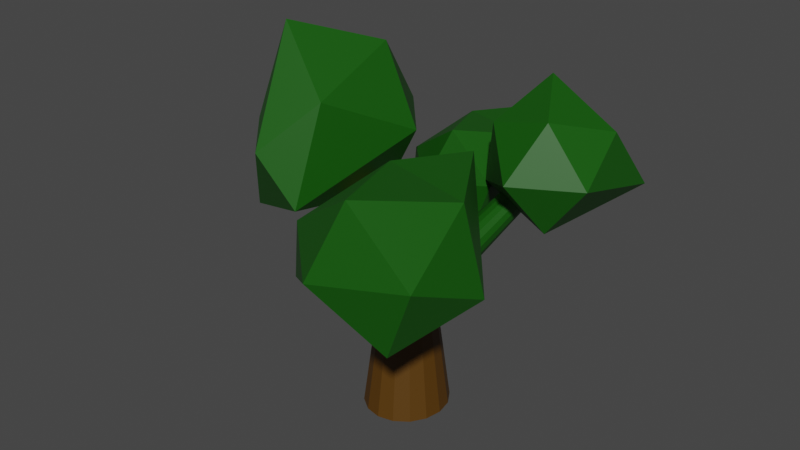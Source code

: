# Source: Tree_2.blend  (saved by Blender 3.6.11; exported with 4.5.12 LTS)
import bpy
from mathutils import Matrix  # noqa: F401  (used for matrix-valued properties, if any)

bpy.ops.wm.read_factory_settings(use_empty=True)
scene = bpy.context.scene
scene.name = 'Scene'

# ---- materials (node trees are filled in below, after node groups)
mat_leaf = bpy.data.materials.new('Leaf')
mat_leaf.diffuse_color = (0.004555, 0.091, 0.0, 1.0)
mat_leaf.roughness = 0.5528
mat_tree = bpy.data.materials.new('Tree')
mat_tree.diffuse_color = (0.091, 0.03797, 0.0, 1.0)
mat_tree.roughness = 0.5528

# ---- material node trees
mat_leaf.use_nodes = True; mat_leaf.node_tree.nodes.clear()
_N = mat_leaf.node_tree.nodes; _L = mat_leaf.node_tree.links
n0 = _N.new('ShaderNodeBsdfPrincipled'); n0.name = 'Principled BSDF'; n0.location = (10, 300)
n0.distribution = 'GGX'
n0.subsurface_method = 'RANDOM_WALK_SKIN'
n0.inputs[0].default_value = (0.004555, 0.091, 0.0, 1.0)
n0.inputs[2].default_value = 0.5528
n0.inputs[3].default_value = 1.45
n0.inputs[27].default_value = (0.0, 0.0, 0.0, 1.0)
n0.inputs[28].default_value = 1.0
n1 = _N.new('ShaderNodeOutputMaterial'); n1.name = 'Material Output'; n1.location = (300, 300)
n2 = _N.new('ShaderNodeNormalMap'); n2.name = 'Normal Map'; n2.location = (-300, -300)
n2.label = 'Normal/Map'
_L.new(n0.outputs[0], n1.inputs[0])
_L.new(n2.outputs[0], n0.inputs[5])
n1.is_active_output = True
mat_tree.use_nodes = True; mat_tree.node_tree.nodes.clear()
_N = mat_tree.node_tree.nodes; _L = mat_tree.node_tree.links
n0 = _N.new('ShaderNodeBsdfPrincipled'); n0.name = 'Principled BSDF'; n0.location = (10, 300)
n0.distribution = 'GGX'
n0.subsurface_method = 'RANDOM_WALK_SKIN'
n0.inputs[0].default_value = (0.091, 0.03797, 0.0, 1.0)
n0.inputs[2].default_value = 0.5528
n0.inputs[3].default_value = 1.45
n0.inputs[27].default_value = (0.0, 0.0, 0.0, 1.0)
n0.inputs[28].default_value = 1.0
n1 = _N.new('ShaderNodeOutputMaterial'); n1.name = 'Material Output'; n1.location = (300, 300)
n2 = _N.new('ShaderNodeNormalMap'); n2.name = 'Normal Map'; n2.location = (-300, -300)
n2.label = 'Normal/Map'
_L.new(n0.outputs[0], n1.inputs[0])
_L.new(n2.outputs[0], n0.inputs[5])
n1.is_active_output = True

# ---- world
world_world = bpy.data.worlds.new('World'); scene.world = world_world
world_world.use_nodes = True; world_world.node_tree.nodes.clear()
_N = world_world.node_tree.nodes; _L = world_world.node_tree.links
n0 = _N.new('ShaderNodeOutputWorld'); n0.name = 'World Output'; n0.location = (300, 300)
n1 = _N.new('ShaderNodeBackground'); n1.name = 'Background'; n1.location = (10, 300)
n1.inputs[0].default_value = (0.05088, 0.05088, 0.05088, 1.0)
_L.new(n1.outputs[0], n0.inputs[0])
n0.is_active_output = True
world_world.color = (0.05088, 0.05088, 0.05088)
world_world.use_sun_shadow = False
world_world.sun_shadow_jitter_overblur = 0.0

# ---- meshes
me_tree_2 = bpy.data.meshes.new('Tree 2')
me_tree_2.from_pydata([(-0.3792, 2.098, 4.256), (0.6815, 1.945, 4.167), (0.1982, 0.7939, 4.472), (-0.8445, 1.194, 3.775), (-0.9473, 2.425, 3.625), (-0.05608, 3.105, 4.122), (0.9419, 1.979, 3.167), (0.8324, 0.9572, 3.633), (-0.19, 0.5938, 3.545), (-0.9605, 1.252, 3.057), (0.02825, 2.156, 2.651), (0.4378, 1.078, 2.721), (-0.2714, -0.4184, 1.669), (-0.1147, -0.4893, 1.669), (0.05541, -0.4909, 1.669), (0.2132, -0.423, 1.669), (0.3346, -0.2958, 1.669), (0.4011, -0.1288, 1.669), (0.4026, 0.05264, 1.669), (0.3389, 0.2209, 1.669), (0.2196, 0.3503, 1.669), (0.06301, 0.4213, 1.669), (-0.1071, 0.4229, 1.669), (-0.2649, 0.3549, 1.669), (-0.3863, 0.2278, 1.669), (-0.4528, 0.06074, 1.669), (-0.4543, -0.1207, 1.669), (-0.3906, -0.289, 1.669), (1.028, -2.444, 4.681), (1.095, -2.474, 4.681), (1.134, -2.278, 4.681), (1.169, -2.475, 4.681), (1.237, -2.446, 4.681), (1.289, -2.391, 4.681), (1.318, -2.318, 4.681), (1.319, -2.24, 4.681), (1.291, -2.167, 4.681), (1.24, -2.111, 4.681), (1.172, -2.081, 4.681), (1.099, -2.08, 4.681), (1.03, -2.109, 4.681), (0.9779, -2.164, 4.681), (0.9491, -2.237, 4.681), (0.9485, -2.315, 4.681), (0.976, -2.388, 4.681), (0.5189, -1.084, 4.681), (1.982, -1.295, 4.559), (1.315, -2.883, 4.979), (-0.123, -2.331, 4.017), (-0.2647, -0.6329, 3.811), (0.9646, 0.3045, 4.496), (2.341, -1.248, 3.179), (2.19, -2.658, 3.822), (0.7799, -3.159, 3.7), (-0.2829, -2.251, 3.028), (1.081, -1.003, 2.467), (1.646, -2.49, 2.564), (0.3396, -0.2896, 1.669), (0.4094, -0.1242, 1.669), (0.4145, 0.05721, 1.669), (0.3542, 0.2269, 1.669), (0.2376, 0.359, 1.669), (0.08242, 0.4335, 1.669), (-0.08766, 0.439, 1.669), (-0.2468, 0.3746, 1.669), (-0.3707, 0.2503, 1.669), (-0.4405, 0.0848, 1.669), (-0.4457, -0.09657, 1.669), (-0.3853, -0.2662, 1.669), (-0.2687, -0.3984, 1.669), (-0.1135, -0.4729, 1.669), (0.05655, -0.4783, 1.669), (0.2157, -0.414, 1.669), (2.266, 1.052, 4.681), (2.296, 1.123, 4.681), (2.113, 1.169, 4.681), (2.298, 1.202, 4.681), (2.272, 1.275, 4.681), (2.222, 1.332, 4.681), (2.155, 1.365, 4.681), (2.081, 1.367, 4.681), (2.013, 1.339, 4.681), (1.959, 1.285, 4.681), (1.929, 1.214, 4.681), (1.927, 1.135, 4.681), (1.953, 1.062, 4.681), (2.003, 1.005, 4.681), (2.07, 0.9728, 4.681), (2.144, 0.9704, 4.681), (2.212, 0.9982, 4.681), (-2.618, -0.6257, 4.409), (-2.272, 0.8682, 5.22), (-1.783, -0.7387, 6.212), (-1.559, -1.726, 4.431), (-2.337, -0.9893, 3.097), (-3.186, 0.5803, 3.598), (-1.304, 1.674, 4.409), (-1.013, 0.6396, 5.708), (-0.8051, -1.074, 5.22), (-0.932, -1.57, 3.602), (-1.071, 0.6553, 3.097), (-0.2867, 0.5051, 4.435), (0.6386, 0.2504, -0.1732), (0.4855, 0.4948, -0.1732), (0.2563, 0.6581, -0.1732), (-0.01399, 0.7154, -0.1732), (-0.2843, 0.6581, -0.1732), (-0.5134, 0.4948, -0.1732), (-0.6665, 0.2504, -0.1732), (-0.7203, -0.03781, -0.1732), (-0.6665, -0.3261, -0.1732), (-0.5134, -0.5704, -0.1732), (-0.2843, -0.7337, -0.1732), (-0.01399, -0.791, -0.1732), (0.2563, -0.7337, -0.1732), (0.4855, -0.5704, -0.1732), (0.6386, -0.3261, -0.1732), (0.6923, -0.03781, -0.1732), (0.4192, 0.1535, 1.669), (0.3175, 0.3157, 1.669), (0.1654, 0.4241, 1.669), (-0.01399, 0.4622, 1.669), (-0.1934, 0.4241, 1.669), (-0.3455, 0.3157, 1.669), (-0.4472, 0.1535, 1.669), (-0.4829, -0.03781, 1.669), (-0.4472, -0.2292, 1.669), (-0.3455, -0.3914, 1.669), (-0.1934, -0.4998, 1.669), (-0.01399, -0.5378, 1.669), (0.1654, -0.4998, 1.669), (0.3175, -0.3914, 1.669), (0.4192, -0.2292, 1.669), (0.4549, -0.03781, 1.669), (-0.01399, -0.03781, -0.1732), (0.1972, 1.065, 3.463), (0.1477, 1.144, 3.463), (-0.01399, 0.9715, 3.463), (0.0735, 1.197, 3.463), (-0.01399, 1.215, 3.463), (-0.1015, 1.197, 3.463), (-0.1757, 1.144, 3.463), (-0.2252, 1.065, 3.463), (-0.2426, 0.9715, 3.463), (-0.2252, 0.8782, 3.463), (-0.1757, 0.7991, 3.463), (-0.1015, 0.7463, 3.463), (-0.01399, 0.7277, 3.463), (0.0735, 0.7463, 3.463), (0.1477, 0.7991, 3.463), (0.1972, 0.8782, 3.463), (0.2146, 0.9715, 3.463), (1.865, 2.137, 4.316), (2.646, 1.484, 4.863), (1.544, 1.435, 5.533), (0.89, 1.471, 4.33), (1.563, 1.977, 3.43), (2.753, 2.349, 3.768), (2.83, 0.4497, 4.316), (2.127, 0.4387, 5.192), (1.048, 0.6599, 4.863), (0.7917, 0.8873, 3.771), (2.154, 0.4852, 3.43), (1.827, -0.1636, 4.333), (0.4192, 0.1747, 1.674), (0.3175, 0.3369, 1.674), (0.1654, 0.4452, 1.674), (-0.01399, 0.4833, 1.674), (-0.1934, 0.4453, 1.674), (-0.3455, 0.3369, 1.674), (-0.4472, 0.1747, 1.674), (-0.4829, -0.01669, 1.674), (-0.4472, -0.208, 1.674), (-0.3455, -0.3702, 1.674), (-0.1934, -0.4786, 1.674), (-0.01399, -0.5167, 1.674), (0.1654, -0.4786, 1.674), (0.3175, -0.3702, 1.674), (0.4192, -0.208, 1.674), (0.4549, -0.01669, 1.674), (-1.743, 0.04545, 5.482), (-1.776, 0.09812, 5.482), (-1.825, 0.1333, 5.482), (-1.884, 0.1457, 5.482), (-1.942, 0.1333, 5.482), (-1.991, 0.09812, 5.482), (-2.024, 0.04545, 5.482), (-2.036, -0.01669, 5.482), (-2.024, -0.07882, 5.482), (-1.991, -0.1315, 5.482), (-1.942, -0.1667, 5.482), (-1.884, -0.1791, 5.482), (-1.825, -0.1667, 5.482), (-1.776, -0.1315, 5.482), (-1.743, -0.07882, 5.482), (-1.731, -0.01669, 5.482), (-0.01399, -0.01669, 1.674), (-1.884, -0.01669, 5.482)], [], [(0, 2, 1), (0, 3, 2), (0, 4, 3), (0, 5, 4), (0, 1, 5), (1, 2, 7), (2, 3, 8), (3, 4, 9), (4, 5, 10), (5, 1, 6), (1, 7, 6), (2, 8, 7), (3, 9, 8), (4, 10, 9), (5, 6, 10), (6, 7, 11), (7, 8, 11), (8, 9, 11), (9, 10, 11), (10, 6, 11), (28, 29, 30), (29, 31, 30), (31, 32, 30), (32, 33, 30), (33, 34, 30), (34, 35, 30), (35, 36, 30), (36, 37, 30), (37, 38, 30), (38, 39, 30), (39, 40, 30), (40, 41, 30), (41, 42, 30), (42, 43, 30), (43, 44, 30), (44, 28, 30), (12, 13, 28), (28, 13, 29), (13, 14, 29), (29, 14, 31), (14, 15, 31), (31, 15, 32), (16, 33, 15), (15, 33, 32), (17, 34, 16), (16, 34, 33), (18, 35, 17), (17, 35, 34), (19, 36, 18), (18, 36, 35), (20, 37, 19), (19, 37, 36), (21, 38, 20), (20, 38, 37), (22, 39, 21), (21, 39, 38), (23, 40, 22), (22, 40, 39), (23, 24, 40), (40, 24, 41), (24, 25, 41), (41, 25, 42), (25, 26, 42), (42, 26, 43), (26, 27, 43), (43, 27, 44), (27, 12, 44), (44, 12, 28), (45, 47, 46), (45, 48, 47), (45, 49, 48), (45, 50, 49), (45, 46, 50), (46, 47, 52), (47, 48, 53), (48, 49, 54), (49, 50, 55), (50, 46, 51), (46, 52, 51), (47, 53, 52), (48, 54, 53), (49, 55, 54), (50, 51, 55), (51, 52, 56), (52, 53, 56), (53, 54, 56), (54, 55, 56), (55, 51, 56), (73, 74, 75), (74, 76, 75), (76, 77, 75), (77, 78, 75), (78, 79, 75), (79, 80, 75), (80, 81, 75), (81, 82, 75), (82, 83, 75), (83, 84, 75), (84, 85, 75), (85, 86, 75), (86, 87, 75), (87, 88, 75), (88, 89, 75), (89, 73, 75), (57, 58, 73), (73, 58, 74), (58, 59, 74), (74, 59, 76), (59, 60, 76), (76, 60, 77), (61, 78, 60), (60, 78, 77), (62, 79, 61), (61, 79, 78), (63, 80, 62), (62, 80, 79), (64, 81, 63), (63, 81, 80), (65, 82, 64), (64, 82, 81), (66, 83, 65), (65, 83, 82), (67, 84, 66), (66, 84, 83), (68, 85, 67), (67, 85, 84), (68, 69, 85), (85, 69, 86), (69, 70, 86), (86, 70, 87), (70, 71, 87), (87, 71, 88), (71, 72, 88), (88, 72, 89), (72, 57, 89), (89, 57, 73), (90, 92, 91), (90, 93, 92), (90, 94, 93), (90, 95, 94), (90, 91, 95), (91, 92, 97), (92, 93, 98), (93, 94, 99), (94, 95, 100), (95, 91, 96), (91, 97, 96), (92, 98, 97), (93, 99, 98), (94, 100, 99), (95, 96, 100), (96, 97, 101), (97, 98, 101), (98, 99, 101), (99, 100, 101), (100, 96, 101), (103, 119, 102), (102, 119, 118), (104, 120, 103), (103, 120, 119), (105, 121, 104), (104, 121, 120), (105, 106, 121), (121, 106, 122), (106, 107, 122), (122, 107, 123), (107, 108, 123), (123, 108, 124), (108, 109, 124), (124, 109, 125), (110, 126, 109), (109, 126, 125), (111, 127, 110), (110, 127, 126), (112, 128, 111), (111, 128, 127), (113, 129, 112), (112, 129, 128), (113, 114, 129), (129, 114, 130), (114, 115, 130), (130, 115, 131), (115, 116, 131), (131, 116, 132), (116, 117, 132), (132, 117, 133), (102, 118, 117), (117, 118, 133), (103, 102, 134), (104, 103, 134), (105, 104, 134), (106, 105, 134), (107, 106, 134), (108, 107, 134), (109, 108, 134), (110, 109, 134), (111, 110, 134), (112, 111, 134), (113, 112, 134), (114, 113, 134), (115, 114, 134), (116, 115, 134), (117, 116, 134), (102, 117, 134), (135, 136, 137), (136, 138, 137), (138, 139, 137), (139, 140, 137), (140, 141, 137), (141, 142, 137), (142, 143, 137), (143, 144, 137), (144, 145, 137), (145, 146, 137), (146, 147, 137), (147, 148, 137), (148, 149, 137), (149, 150, 137), (150, 151, 137), (151, 135, 137), (118, 119, 135), (135, 119, 136), (119, 120, 136), (136, 120, 138), (120, 121, 138), (138, 121, 139), (122, 140, 121), (121, 140, 139), (123, 141, 122), (122, 141, 140), (124, 142, 123), (123, 142, 141), (125, 143, 124), (124, 143, 142), (126, 144, 125), (125, 144, 143), (127, 145, 126), (126, 145, 144), (128, 146, 127), (127, 146, 145), (129, 147, 128), (128, 147, 146), (129, 130, 147), (147, 130, 148), (130, 131, 148), (148, 131, 149), (131, 132, 149), (149, 132, 150), (132, 133, 150), (150, 133, 151), (133, 118, 151), (151, 118, 135), (152, 154, 153), (152, 155, 154), (152, 156, 155), (152, 157, 156), (152, 153, 157), (153, 154, 159), (154, 155, 160), (155, 156, 161), (156, 157, 162), (157, 153, 158), (153, 159, 158), (154, 160, 159), (155, 161, 160), (156, 162, 161), (157, 158, 162), (158, 159, 163), (159, 160, 163), (160, 161, 163), (161, 162, 163), (162, 158, 163), (164, 165, 180), (180, 165, 181), (165, 166, 181), (181, 166, 182), (166, 167, 182), (182, 167, 183), (167, 168, 183), (183, 168, 184), (168, 169, 184), (184, 169, 185), (169, 170, 185), (185, 170, 186), (170, 171, 186), (186, 171, 187), (172, 188, 171), (171, 188, 187), (173, 189, 172), (172, 189, 188), (174, 190, 173), (173, 190, 189), (175, 191, 174), (174, 191, 190), (176, 192, 175), (175, 192, 191), (177, 193, 176), (176, 193, 192), (178, 194, 177), (177, 194, 193), (179, 195, 178), (178, 195, 194), (179, 164, 195), (195, 164, 180), (165, 164, 196), (166, 165, 196), (167, 166, 196), (168, 167, 196), (169, 168, 196), (170, 169, 196), (171, 170, 196), (172, 171, 196), (173, 172, 196), (174, 173, 196), (175, 174, 196), (176, 175, 196), (177, 176, 196), (178, 177, 196), (179, 178, 196), (164, 179, 196), (180, 181, 197), (181, 182, 197), (182, 183, 197), (183, 184, 197), (184, 185, 197), (185, 186, 197), (186, 187, 197), (187, 188, 197), (188, 189, 197), (189, 190, 197), (190, 191, 197), (191, 192, 197), (192, 193, 197), (193, 194, 197), (194, 195, 197), (195, 180, 197)])
me_tree_2.polygons.foreach_set('material_index', [0, 0, 0, 0, 0, 0, 0, 0, 0, 0, 0, 0, 0, 0, 0, 0, 0, 0, 0, 0, 1, 1, 1, 1, 1, 1, 1, 1, 1, 1, 1, 1, 1, 1, 1, 1, 1, 1, 1, 1, 1, 1, 1, 1, 1, 1, 1, 1, 1, 1, 1, 1, 1, 1, 1, 1, 1, 1, 1, 1, 1, 1, 1, 1, 1, 1, 1, 1, 0, 0, 0, 0, 0, 0, 0, 0, 0, 0, 0, 0, 0, 0, 0, 0, 0, 0, 0, 0, 0, 0, 0, 0, 0, 0, 0, 0, 0, 0, 0, 0, 0, 0, 0, 0, 0, 0, 0, 0, 0, 0, 0, 0, 0, 0, 0, 0, 0, 0, 0, 0, 0, 0, 0, 0, 0, 0, 0, 0, 0, 0, 0, 0, 0, 0, 0, 0, 0, 0, 0, 0, 0, 0, 0, 0, 0, 0, 0, 0, 0, 0, 0, 0, 0, 0, 0, 0, 1, 1, 1, 1, 1, 1, 1, 1, 1, 1, 1, 1, 1, 1, 1, 1, 1, 1, 1, 1, 1, 1, 1, 1, 1, 1, 1, 1, 1, 1, 1, 1, 1, 1, 1, 1, 1, 1, 1, 1, 1, 1, 1, 1, 1, 1, 1, 1, 1, 1, 1, 1, 1, 1, 1, 1, 1, 1, 1, 1, 1, 1, 1, 1, 1, 1, 1, 1, 1, 1, 1, 1, 1, 1, 1, 1, 1, 1, 1, 1, 1, 1, 1, 1, 1, 1, 1, 1, 1, 1, 1, 1, 1, 1, 1, 1, 0, 0, 0, 0, 0, 0, 0, 0, 0, 0, 0, 0, 0, 0, 0, 0, 0, 0, 0, 0, 1, 1, 1, 1, 1, 1, 1, 1, 1, 1, 1, 1, 1, 1, 1, 1, 1, 1, 1, 1, 1, 1, 1, 1, 1, 1, 1, 1, 1, 1, 1, 1, 1, 1, 1, 1, 1, 1, 1, 1, 1, 1, 1, 1, 1, 1, 1, 1, 1, 1, 1, 1, 1, 1, 1, 1, 1, 1, 1, 1, 1, 1, 1, 1])
_k = set([(0, 1), (0, 2), (0, 3), (0, 4), (0, 5), (1, 2), (1, 5), (1, 6), (1, 7), (2, 3), (2, 7), (2, 8), (3, 4), (3, 8), (3, 9), (4, 5), (4, 9), (4, 10), (5, 6), (5, 10), (6, 7), (6, 10), (6, 11), (7, 8), (7, 11), (8, 9), (8, 11), (9, 10), (9, 11), (10, 11), (12, 28), (13, 29), (14, 31), (15, 32), (16, 33), (17, 34), (18, 35), (19, 36), (20, 37), (21, 38), (22, 39), (23, 40), (24, 41), (25, 42), (26, 43), (27, 44), (28, 29), (28, 44), (29, 31), (31, 32), (32, 33), (33, 34), (34, 35), (35, 36), (36, 37), (37, 38), (38, 39), (39, 40), (40, 41), (41, 42), (42, 43), (43, 44), (45, 46), (45, 47), (45, 48), (45, 49), (45, 50), (46, 47), (46, 50), (46, 51), (46, 52), (47, 48), (47, 52), (47, 53), (48, 49), (48, 53), (48, 54), (49, 50), (49, 54), (49, 55), (50, 51), (50, 55), (51, 52), (51, 55), (51, 56), (52, 53), (52, 56), (53, 54), (53, 56), (54, 55), (54, 56), (55, 56), (57, 73), (58, 74), (59, 76), (60, 77), (61, 78), (62, 79), (63, 80), (64, 81), (65, 82), (66, 83), (67, 84), (68, 85), (69, 86), (70, 87), (71, 88), (72, 89), (73, 74), (73, 89), (74, 76), (76, 77), (77, 78), (78, 79), (79, 80), (80, 81), (81, 82), (82, 83), (83, 84), (84, 85), (85, 86), (86, 87), (87, 88), (88, 89), (90, 91), (90, 92), (90, 93), (90, 94), (90, 95), (91, 92), (91, 95), (91, 96), (91, 97), (92, 93), (92, 97), (92, 98), (93, 94), (93, 98), (93, 99), (94, 95), (94, 99), (94, 100), (95, 96), (95, 100), (96, 97), (96, 100), (96, 101), (97, 98), (97, 101), (98, 99), (98, 101), (99, 100), (99, 101), (100, 101), (102, 103), (102, 117), (103, 104), (104, 105), (105, 106), (106, 107), (107, 108), (108, 109), (109, 110), (110, 111), (111, 112), (112, 113), (113, 114), (114, 115), (115, 116), (116, 117), (118, 119), (118, 133), (118, 135), (119, 120), (119, 136), (120, 121), (120, 138), (121, 122), (121, 139), (122, 123), (122, 140), (123, 124), (123, 141), (124, 125), (124, 142), (125, 126), (125, 143), (126, 127), (126, 144), (127, 128), (127, 145), (128, 129), (128, 146), (129, 130), (129, 147), (130, 131), (130, 148), (131, 132), (131, 149), (132, 133), (132, 150), (133, 151), (135, 136), (135, 151), (136, 138), (138, 139), (139, 140), (140, 141), (141, 142), (142, 143), (143, 144), (144, 145), (145, 146), (146, 147), (147, 148), (148, 149), (149, 150), (150, 151), (152, 153), (152, 154), (152, 155), (152, 156), (152, 157), (153, 154), (153, 157), (153, 158), (153, 159), (154, 155), (154, 159), (154, 160), (155, 156), (155, 160), (155, 161), (156, 157), (156, 161), (156, 162), (157, 158), (157, 162), (158, 159), (158, 162), (158, 163), (159, 160), (159, 163), (160, 161), (160, 163), (161, 162), (161, 163), (162, 163), (164, 165), (164, 179), (165, 166), (166, 167), (167, 168), (168, 169), (169, 170), (170, 171), (171, 172), (172, 173), (173, 174), (174, 175), (175, 176), (176, 177), (177, 178), (178, 179), (180, 181), (180, 195), (181, 182), (182, 183), (183, 184), (184, 185), (185, 186), (186, 187), (187, 188), (188, 189), (189, 190), (190, 191), (191, 192), (192, 193), (193, 194), (194, 195)])
me_tree_2.attributes.new('sharp_edge', 'BOOLEAN', 'EDGE').data.foreach_set('value', [ (min(e.vertices), max(e.vertices)) in _k for e in me_tree_2.edges])
_uv = me_tree_2.uv_layers.new(name='map1')
_uv.uv.foreach_set('vector', [0.4504, 0.5979, 0.5033, 0.486, 0.5475, 0.5848, 0.9776, 0.3666, 0.9319, 0.289, 0.998, 0.2547, 0.9776, 0.3666, 0.9177, 0.3947, 0.9319, 0.289, 0.9776, 0.3666, 0.9648, 0.453, 0.9177, 0.3947, 0.4504, 0.5979, 0.5475, 0.5848, 0.48, 0.6844, 0.6976, 0.5737, 0.7265, 0.6725, 0.6469, 0.6585, 0.998, 0.2547, 0.9319, 0.289, 0.9101, 0.2375, 0.9319, 0.289, 0.9177, 0.3947, 0.8638, 0.294, 0.8932, 0.6299, 0.8461, 0.5483, 0.9856, 0.5406, 0.6933, 0.4742, 0.6976, 0.5737, 0.6027, 0.5708, 0.6976, 0.5737, 0.6469, 0.6585, 0.6027, 0.5708, 0.94, 0.7999, 0.9044, 0.712, 0.998, 0.7204, 0.9319, 0.289, 0.8638, 0.294, 0.9101, 0.2375, 0.9177, 0.3947, 0.8253, 0.3716, 0.8638, 0.294, 0.8461, 0.5483, 0.9367, 0.457, 0.9856, 0.5406, 0.6027, 0.5708, 0.6469, 0.6585, 0.5604, 0.6481, 0.998, 0.7204, 0.9044, 0.712, 0.9619, 0.6339, 0.2195, 0.8313, 0.149, 0.7748, 0.277, 0.7897, 0.149, 0.7748, 0.2395, 0.6972, 0.277, 0.7897, 0.5537, 0.5556, 0.6027, 0.5708, 0.5604, 0.6481, 0.8188, 0.4761, 0.8233, 0.4742, 0.8259, 0.4865, 0.8233, 0.4742, 0.8282, 0.4742, 0.8259, 0.4865, 0.8282, 0.4742, 0.8327, 0.476, 0.8259, 0.4865, 0.8327, 0.476, 0.8362, 0.4794, 0.8259, 0.4865, 0.8362, 0.4794, 0.8381, 0.4839, 0.8259, 0.4865, 0.8381, 0.4839, 0.8381, 0.4888, 0.8259, 0.4865, 0.8381, 0.4888, 0.8363, 0.4933, 0.8259, 0.4865, 0.8363, 0.4933, 0.8329, 0.4968, 0.8259, 0.4865, 0.8329, 0.4968, 0.8284, 0.4987, 0.8259, 0.4865, 0.8284, 0.4987, 0.8235, 0.4987, 0.8259, 0.4865, 0.8235, 0.4987, 0.819, 0.4969, 0.8259, 0.4865, 0.819, 0.4969, 0.8155, 0.4935, 0.8259, 0.4865, 0.8155, 0.4935, 0.8136, 0.489, 0.8259, 0.4865, 0.8136, 0.489, 0.8136, 0.4841, 0.8259, 0.4865, 0.8136, 0.4841, 0.8154, 0.4796, 0.8259, 0.4865, 0.8154, 0.4796, 0.8188, 0.4761, 0.8259, 0.4865, 0.01219, 0.2677, 0.02258, 0.2677, 0.09838, 0.4749, 0.09838, 0.4749, 0.02258, 0.2677, 0.1029, 0.4749, 0.02258, 0.2677, 0.03387, 0.2677, 0.1029, 0.4749, 0.1029, 0.4749, 0.03387, 0.2677, 0.1078, 0.4749, 0.03387, 0.2677, 0.04434, 0.2677, 0.1078, 0.4749, 0.1078, 0.4749, 0.04434, 0.2677, 0.1123, 0.4749, 0.1358, 0.486, 0.005412, 0.6932, 0.1279, 0.486, 0.1279, 0.486, 0.005412, 0.6932, 0.001992, 0.6932, 0.1462, 0.486, 0.009905, 0.6932, 0.1358, 0.486, 0.1358, 0.486, 0.009905, 0.6932, 0.005412, 0.6932, 0.1574, 0.486, 0.01479, 0.6932, 0.1462, 0.486, 0.1462, 0.486, 0.01479, 0.6932, 0.009905, 0.6932, 0.1679, 0.486, 0.01931, 0.6932, 0.1574, 0.486, 0.1574, 0.486, 0.01931, 0.6932, 0.01479, 0.6932, 0.176, 0.486, 0.02279, 0.6932, 0.1679, 0.486, 0.1679, 0.486, 0.02279, 0.6932, 0.01931, 0.6932, 0.1834, 0.6932, 0.257, 0.486, 0.1938, 0.6932, 0.1938, 0.6932, 0.257, 0.486, 0.2615, 0.486, 0.7435, 0.6545, 0.8235, 0.4987, 0.7548, 0.6544, 0.7548, 0.6544, 0.8235, 0.4987, 0.8284, 0.4987, 0.733, 0.6503, 0.819, 0.4969, 0.7435, 0.6545, 0.7435, 0.6545, 0.819, 0.4969, 0.8235, 0.4987, 0.2692, 0.486, 0.2771, 0.486, 0.4225, 0.6932, 0.4225, 0.6932, 0.2771, 0.486, 0.426, 0.6932, 0.2771, 0.486, 0.2875, 0.486, 0.426, 0.6932, 0.426, 0.6932, 0.2875, 0.486, 0.4304, 0.6932, 0.2875, 0.486, 0.2988, 0.486, 0.4304, 0.6932, 0.4304, 0.6932, 0.2988, 0.486, 0.4353, 0.6932, 0.2988, 0.486, 0.3093, 0.486, 0.4353, 0.6932, 0.4353, 0.6932, 0.3093, 0.486, 0.4399, 0.6932, 0.3093, 0.486, 0.3173, 0.486, 0.4399, 0.6932, 0.4399, 0.6932, 0.3173, 0.486, 0.4433, 0.6932, 0.4504, 0.5979, 0.5033, 0.486, 0.5475, 0.5848, 0.9776, 0.3666, 0.9319, 0.289, 0.998, 0.2547, 0.9776, 0.3666, 0.9177, 0.3947, 0.9319, 0.289, 0.9776, 0.3666, 0.9648, 0.453, 0.9177, 0.3947, 0.4504, 0.5979, 0.5475, 0.5848, 0.48, 0.6844, 0.6976, 0.5737, 0.7265, 0.6725, 0.6469, 0.6585, 0.998, 0.2547, 0.9319, 0.289, 0.9101, 0.2375, 0.9319, 0.289, 0.9177, 0.3947, 0.8638, 0.294, 0.8932, 0.6299, 0.8461, 0.5483, 0.9856, 0.5406, 0.6933, 0.4742, 0.6976, 0.5737, 0.6027, 0.5708, 0.6976, 0.5737, 0.6469, 0.6585, 0.6027, 0.5708, 0.94, 0.7999, 0.9044, 0.712, 0.998, 0.7204, 0.9319, 0.289, 0.8638, 0.294, 0.9101, 0.2375, 0.9177, 0.3947, 0.8253, 0.3716, 0.8638, 0.294, 0.8461, 0.5483, 0.9367, 0.457, 0.9856, 0.5406, 0.6027, 0.5708, 0.6469, 0.6585, 0.5604, 0.6481, 0.998, 0.7204, 0.9044, 0.712, 0.9619, 0.6339, 0.2195, 0.8313, 0.149, 0.7748, 0.277, 0.7897, 0.149, 0.7748, 0.2395, 0.6972, 0.277, 0.7897, 0.5537, 0.5556, 0.6027, 0.5708, 0.5604, 0.6481, 0.8188, 0.4761, 0.8233, 0.4742, 0.8259, 0.4865, 0.8233, 0.4742, 0.8282, 0.4742, 0.8259, 0.4865, 0.8282, 0.4742, 0.8327, 0.476, 0.8259, 0.4865, 0.8327, 0.476, 0.8362, 0.4794, 0.8259, 0.4865, 0.8362, 0.4794, 0.8381, 0.4839, 0.8259, 0.4865, 0.8381, 0.4839, 0.8381, 0.4888, 0.8259, 0.4865, 0.8381, 0.4888, 0.8363, 0.4933, 0.8259, 0.4865, 0.8363, 0.4933, 0.8329, 0.4968, 0.8259, 0.4865, 0.8329, 0.4968, 0.8284, 0.4987, 0.8259, 0.4865, 0.8284, 0.4987, 0.8235, 0.4987, 0.8259, 0.4865, 0.8235, 0.4987, 0.819, 0.4969, 0.8259, 0.4865, 0.819, 0.4969, 0.8155, 0.4935, 0.8259, 0.4865, 0.8155, 0.4935, 0.8136, 0.489, 0.8259, 0.4865, 0.8136, 0.489, 0.8136, 0.4841, 0.8259, 0.4865, 0.8136, 0.4841, 0.8154, 0.4796, 0.8259, 0.4865, 0.8154, 0.4796, 0.8188, 0.4761, 0.8259, 0.4865, 0.01219, 0.2677, 0.02258, 0.2677, 0.09838, 0.4749, 0.09838, 0.4749, 0.02258, 0.2677, 0.1029, 0.4749, 0.02258, 0.2677, 0.03387, 0.2677, 0.1029, 0.4749, 0.1029, 0.4749, 0.03387, 0.2677, 0.1078, 0.4749, 0.03387, 0.2677, 0.04434, 0.2677, 0.1078, 0.4749, 0.1078, 0.4749, 0.04434, 0.2677, 0.1123, 0.4749, 0.1358, 0.486, 0.005412, 0.6932, 0.1279, 0.486, 0.1279, 0.486, 0.005412, 0.6932, 0.001992, 0.6932, 0.1462, 0.486, 0.009905, 0.6932, 0.1358, 0.486, 0.1358, 0.486, 0.009905, 0.6932, 0.005412, 0.6932, 0.1574, 0.486, 0.01479, 0.6932, 0.1462, 0.486, 0.1462, 0.486, 0.01479, 0.6932, 0.009905, 0.6932, 0.1679, 0.486, 0.01931, 0.6932, 0.1574, 0.486, 0.1574, 0.486, 0.01931, 0.6932, 0.01479, 0.6932, 0.176, 0.486, 0.02279, 0.6932, 0.1679, 0.486, 0.1679, 0.486, 0.02279, 0.6932, 0.01931, 0.6932, 0.1834, 0.6932, 0.257, 0.486, 0.1938, 0.6932, 0.1938, 0.6932, 0.257, 0.486, 0.2615, 0.486, 0.7435, 0.6545, 0.8235, 0.4987, 0.7548, 0.6544, 0.7548, 0.6544, 0.8235, 0.4987, 0.8284, 0.4987, 0.733, 0.6503, 0.819, 0.4969, 0.7435, 0.6545, 0.7435, 0.6545, 0.819, 0.4969, 0.8235, 0.4987, 0.2692, 0.486, 0.2771, 0.486, 0.4225, 0.6932, 0.4225, 0.6932, 0.2771, 0.486, 0.426, 0.6932, 0.2771, 0.486, 0.2875, 0.486, 0.426, 0.6932, 0.426, 0.6932, 0.2875, 0.486, 0.4304, 0.6932, 0.2875, 0.486, 0.2988, 0.486, 0.4304, 0.6932, 0.4304, 0.6932, 0.2988, 0.486, 0.4353, 0.6932, 0.2988, 0.486, 0.3093, 0.486, 0.4353, 0.6932, 0.4353, 0.6932, 0.3093, 0.486, 0.4399, 0.6932, 0.3093, 0.486, 0.3173, 0.486, 0.4399, 0.6932, 0.4399, 0.6932, 0.3173, 0.486, 0.4433, 0.6932, 0.7318, 0.3799, 0.7003, 0.2559, 0.8086, 0.3241, 0.482, 0.3462, 0.5435, 0.3476, 0.5468, 0.4702, 0.482, 0.3462, 0.4968, 0.2559, 0.5435, 0.3476, 0.7318, 0.3799, 0.8191, 0.4357, 0.7022, 0.4702, 0.7318, 0.3799, 0.8086, 0.3241, 0.8191, 0.4357, 0.3961, 0.4138, 0.3916, 0.482, 0.2997, 0.4473, 0.5468, 0.4702, 0.5435, 0.3476, 0.6182, 0.402, 0.5435, 0.3476, 0.4968, 0.2559, 0.5972, 0.2907, 0.7953, 0.03618, 0.9122, 0.001833, 0.8534, 0.1737, 0.4759, 0.3022, 0.3961, 0.4138, 0.3007, 0.358, 0.3961, 0.4138, 0.2997, 0.4473, 0.3007, 0.358, 0.1672, 0.482, 0.1184, 0.4138, 0.2246, 0.4473, 0.5435, 0.3476, 0.5972, 0.2907, 0.6182, 0.402, 0.7953, 0.03618, 0.8534, 0.1737, 0.7194, 0.1366, 0.4759, 0.3022, 0.3007, 0.358, 0.304, 0.2677, 0.2936, 0.358, 0.2246, 0.4473, 0.195, 0.3598, 0.2246, 0.4473, 0.1184, 0.4138, 0.195, 0.3598, 0.6182, 0.402, 0.5972, 0.2907, 0.6941, 0.3479, 0.7194, 0.1366, 0.8534, 0.1737, 0.8212, 0.2335, 0.2272, 0.2677, 0.2936, 0.358, 0.195, 0.3598, 0.4996, 0.001833, 0.4885, 0.1286, 0.4844, 0.001833, 0.4844, 0.001833, 0.4885, 0.1286, 0.4784, 0.1286, 0.5098, 0.001833, 0.4952, 0.1286, 0.4996, 0.001833, 0.4996, 0.001833, 0.4952, 0.1286, 0.4885, 0.1286, 0.5678, 0.2519, 0.5678, 0.1252, 0.5857, 0.2519, 0.5857, 0.2519, 0.5678, 0.1252, 0.5797, 0.1252, 0.5678, 0.2519, 0.5498, 0.2519, 0.5678, 0.1252, 0.5678, 0.1252, 0.5498, 0.2519, 0.5559, 0.1252, 0.6262, 0.001833, 0.6364, 0.001833, 0.6408, 0.1286, 0.6408, 0.1286, 0.6364, 0.001833, 0.6475, 0.1286, 0.6364, 0.001833, 0.6516, 0.001833, 0.6475, 0.1286, 0.6475, 0.1286, 0.6516, 0.001833, 0.6576, 0.1286, 0.6516, 0.001833, 0.6695, 0.001833, 0.6576, 0.1286, 0.6576, 0.1286, 0.6695, 0.001833, 0.6695, 0.1286, 0.6875, 0.001833, 0.6815, 0.1286, 0.6695, 0.001833, 0.6695, 0.001833, 0.6815, 0.1286, 0.6695, 0.1286, 0.7027, 0.001833, 0.6915, 0.1286, 0.6875, 0.001833, 0.6875, 0.001833, 0.6915, 0.1286, 0.6815, 0.1286, 0.7128, 0.001833, 0.6983, 0.1286, 0.7027, 0.001833, 0.7027, 0.001833, 0.6983, 0.1286, 0.6915, 0.1286, 0.1249, 0.6972, 0.1249, 0.8239, 0.107, 0.6972, 0.107, 0.6972, 0.1249, 0.8239, 0.113, 0.8239, 0.1249, 0.6972, 0.1429, 0.6972, 0.1249, 0.8239, 0.1249, 0.8239, 0.1429, 0.6972, 0.1368, 0.8239, 0.4232, 0.001833, 0.4333, 0.001833, 0.4377, 0.1286, 0.4377, 0.1286, 0.4333, 0.001833, 0.4445, 0.1286, 0.4333, 0.001833, 0.4485, 0.001833, 0.4445, 0.1286, 0.4445, 0.1286, 0.4485, 0.001833, 0.4546, 0.1286, 0.4485, 0.001833, 0.4665, 0.001833, 0.4546, 0.1286, 0.4546, 0.1286, 0.4665, 0.001833, 0.4665, 0.1286, 0.4844, 0.001833, 0.4784, 0.1286, 0.4665, 0.001833, 0.4665, 0.001833, 0.4784, 0.1286, 0.4665, 0.1286, 0.082, 0.8382, 0.09216, 0.8534, 0.04886, 0.8713, 0.0668, 0.828, 0.082, 0.8382, 0.04886, 0.8713, 0.04886, 0.8245, 0.0668, 0.828, 0.04886, 0.8713, 0.03093, 0.828, 0.04886, 0.8245, 0.04886, 0.8713, 0.01572, 0.8382, 0.03093, 0.828, 0.04886, 0.8713, 0.00556, 0.8534, 0.01572, 0.8382, 0.04886, 0.8713, 0.001992, 0.8713, 0.00556, 0.8534, 0.04886, 0.8713, 0.00556, 0.8893, 0.001992, 0.8713, 0.04886, 0.8713, 0.01572, 0.9045, 0.00556, 0.8893, 0.04886, 0.8713, 0.03093, 0.9146, 0.01572, 0.9045, 0.04886, 0.8713, 0.04886, 0.9182, 0.03093, 0.9146, 0.04886, 0.8713, 0.0668, 0.9146, 0.04886, 0.9182, 0.04886, 0.8713, 0.082, 0.9045, 0.0668, 0.9146, 0.04886, 0.8713, 0.09216, 0.8893, 0.082, 0.9045, 0.04886, 0.8713, 0.09573, 0.8713, 0.09216, 0.8893, 0.04886, 0.8713, 0.09216, 0.8534, 0.09573, 0.8713, 0.04886, 0.8713, 0.05504, 0.7969, 0.05175, 0.8018, 0.04103, 0.7911, 0.05175, 0.8018, 0.04683, 0.8051, 0.04103, 0.7911, 0.04683, 0.8051, 0.04103, 0.8062, 0.04103, 0.7911, 0.04103, 0.8062, 0.03522, 0.8051, 0.04103, 0.7911, 0.03522, 0.8051, 0.0303, 0.8018, 0.04103, 0.7911, 0.0303, 0.8018, 0.02701, 0.7969, 0.04103, 0.7911, 0.02701, 0.7969, 0.02586, 0.7911, 0.04103, 0.7911, 0.02586, 0.7911, 0.02701, 0.7853, 0.04103, 0.7911, 0.02701, 0.7853, 0.0303, 0.7803, 0.04103, 0.7911, 0.0303, 0.7803, 0.03522, 0.7771, 0.04103, 0.7911, 0.03522, 0.7771, 0.04103, 0.7759, 0.04103, 0.7911, 0.04103, 0.7759, 0.04683, 0.7771, 0.04103, 0.7911, 0.04683, 0.7771, 0.05175, 0.7803, 0.04103, 0.7911, 0.05175, 0.7803, 0.05504, 0.7853, 0.04103, 0.7911, 0.05504, 0.7853, 0.0562, 0.7911, 0.04103, 0.7911, 0.0562, 0.7911, 0.05504, 0.7969, 0.04103, 0.7911, 0.4784, 0.1286, 0.4885, 0.1286, 0.5351, 0.2519, 0.5351, 0.2519, 0.4885, 0.1286, 0.54, 0.2519, 0.4885, 0.1286, 0.4952, 0.1286, 0.54, 0.2519, 0.54, 0.2519, 0.4952, 0.1286, 0.5433, 0.2519, 0.5797, 0.1252, 0.5678, 0.1252, 0.5736, 0.001833, 0.5736, 0.001833, 0.5678, 0.1252, 0.5678, 0.001833, 0.5559, 0.1252, 0.562, 0.001833, 0.5678, 0.1252, 0.5678, 0.1252, 0.562, 0.001833, 0.5678, 0.001833, 0.6475, 0.1286, 0.596, 0.2519, 0.6408, 0.1286, 0.6408, 0.1286, 0.596, 0.2519, 0.5927, 0.2519, 0.6576, 0.1286, 0.6009, 0.2519, 0.6475, 0.1286, 0.6475, 0.1286, 0.6009, 0.2519, 0.596, 0.2519, 0.6695, 0.1286, 0.6067, 0.2519, 0.6576, 0.1286, 0.6576, 0.1286, 0.6067, 0.2519, 0.6009, 0.2519, 0.6815, 0.1286, 0.6125, 0.2519, 0.6695, 0.1286, 0.6695, 0.1286, 0.6125, 0.2519, 0.6067, 0.2519, 0.6915, 0.1286, 0.6175, 0.2519, 0.6815, 0.1286, 0.6815, 0.1286, 0.6175, 0.2519, 0.6125, 0.2519, 0.09476, 0.6972, 0.1009, 0.8205, 0.08466, 0.6972, 0.08466, 0.6972, 0.1009, 0.8205, 0.09594, 0.8205, 0.04103, 0.6972, 0.04103, 0.7759, 0.02912, 0.6995, 0.02912, 0.6995, 0.04103, 0.7759, 0.03522, 0.7771, 0.04103, 0.6972, 0.05293, 0.6995, 0.04103, 0.7759, 0.04103, 0.7759, 0.05293, 0.6995, 0.04683, 0.7771, 0.06843, 0.6972, 0.07853, 0.6972, 0.06233, 0.8205, 0.06233, 0.8205, 0.07853, 0.6972, 0.06726, 0.8205, 0.4445, 0.1286, 0.4546, 0.1286, 0.5185, 0.2519, 0.5185, 0.2519, 0.4546, 0.1286, 0.5235, 0.2519, 0.4546, 0.1286, 0.4665, 0.1286, 0.5235, 0.2519, 0.5235, 0.2519, 0.4665, 0.1286, 0.5293, 0.2519, 0.4665, 0.1286, 0.4784, 0.1286, 0.5293, 0.2519, 0.5293, 0.2519, 0.4784, 0.1286, 0.5351, 0.2519, 0.7031, 0.7602, 0.6818, 0.6765, 0.7549, 0.7225, 0.5325, 0.7493, 0.574, 0.7503, 0.5762, 0.833, 0.5325, 0.7493, 0.5425, 0.6883, 0.574, 0.7503, 0.7031, 0.7602, 0.762, 0.7978, 0.6831, 0.8211, 0.7031, 0.7602, 0.7549, 0.7225, 0.762, 0.7978, 0.4725, 0.7957, 0.4695, 0.8418, 0.4075, 0.8183, 0.5762, 0.833, 0.574, 0.7503, 0.6244, 0.7869, 0.574, 0.7503, 0.5425, 0.6883, 0.6103, 0.7118, 0.8194, 0.6817, 0.8983, 0.6585, 0.8586, 0.7745, 0.5264, 0.7204, 0.4725, 0.7957, 0.4082, 0.7581, 0.4725, 0.7957, 0.4075, 0.8183, 0.4082, 0.7581, 0.316, 0.8418, 0.2831, 0.7957, 0.3548, 0.8183, 0.574, 0.7503, 0.6103, 0.7118, 0.6244, 0.7869, 0.8194, 0.6817, 0.8586, 0.7745, 0.7682, 0.7494, 0.5264, 0.7204, 0.4082, 0.7581, 0.4104, 0.6972, 0.4014, 0.7581, 0.3548, 0.8183, 0.3348, 0.7593, 0.3548, 0.8183, 0.2831, 0.7957, 0.3348, 0.7593, 0.6244, 0.7869, 0.6103, 0.7118, 0.6757, 0.7505, 0.7682, 0.7494, 0.8586, 0.7745, 0.8369, 0.8148, 0.3565, 0.6972, 0.4014, 0.7581, 0.3348, 0.7593, 0.04264, 0.001833, 0.05274, 0.001833, 0.0346, 0.2638, 0.0346, 0.2638, 0.05274, 0.001833, 0.03788, 0.2638, 0.05274, 0.001833, 0.05948, 0.001833, 0.03788, 0.2638, 0.03788, 0.2638, 0.05948, 0.001833, 0.04007, 0.2638, 0.2063, 0.2638, 0.1944, 0.2638, 0.07424, 0.001833, 0.07424, 0.001833, 0.1944, 0.2638, 0.07037, 0.001833, 0.1944, 0.2638, 0.1825, 0.2638, 0.07037, 0.001833, 0.07037, 0.001833, 0.1825, 0.2638, 0.0665, 0.001833, 0.2127, 0.001833, 0.2194, 0.001833, 0.2321, 0.2638, 0.2321, 0.2638, 0.2194, 0.001833, 0.2343, 0.2638, 0.2194, 0.001833, 0.2295, 0.001833, 0.2343, 0.2638, 0.2343, 0.2638, 0.2295, 0.001833, 0.2376, 0.2638, 0.2295, 0.001833, 0.2414, 0.001833, 0.2376, 0.2638, 0.2376, 0.2638, 0.2414, 0.001833, 0.2414, 0.2638, 0.2533, 0.001833, 0.2453, 0.2638, 0.2414, 0.001833, 0.2414, 0.001833, 0.2453, 0.2638, 0.2414, 0.2638, 0.2634, 0.001833, 0.2486, 0.2638, 0.2533, 0.001833, 0.2533, 0.001833, 0.2486, 0.2638, 0.2453, 0.2638, 0.2702, 0.001833, 0.2508, 0.2638, 0.2634, 0.001833, 0.2634, 0.001833, 0.2508, 0.2638, 0.2486, 0.2638, 0.4049, 0.001833, 0.2809, 0.2638, 0.393, 0.001833, 0.393, 0.001833, 0.2809, 0.2638, 0.277, 0.2638, 0.4168, 0.001833, 0.2847, 0.2638, 0.4049, 0.001833, 0.4049, 0.001833, 0.2847, 0.2638, 0.2809, 0.2638, 0.008736, 0.001833, 0.02359, 0.2638, 0.001992, 0.001833, 0.001992, 0.001833, 0.02359, 0.2638, 0.0214, 0.2638, 0.01883, 0.001833, 0.02687, 0.2638, 0.008736, 0.001833, 0.008736, 0.001833, 0.02687, 0.2638, 0.02359, 0.2638, 0.03074, 0.001833, 0.03074, 0.2638, 0.01883, 0.001833, 0.01883, 0.001833, 0.03074, 0.2638, 0.02687, 0.2638, 0.03074, 0.001833, 0.04264, 0.001833, 0.03074, 0.2638, 0.03074, 0.2638, 0.04264, 0.001833, 0.0346, 0.2638, 0.1566, 0.8444, 0.1634, 0.8545, 0.1346, 0.8664, 0.1466, 0.8376, 0.1566, 0.8444, 0.1346, 0.8664, 0.1346, 0.8353, 0.1466, 0.8376, 0.1346, 0.8664, 0.1227, 0.8376, 0.1346, 0.8353, 0.1346, 0.8664, 0.1126, 0.8444, 0.1227, 0.8376, 0.1346, 0.8664, 0.1059, 0.8545, 0.1126, 0.8444, 0.1346, 0.8664, 0.1035, 0.8664, 0.1059, 0.8545, 0.1346, 0.8664, 0.1059, 0.8783, 0.1035, 0.8664, 0.1346, 0.8664, 0.1126, 0.8884, 0.1059, 0.8783, 0.1346, 0.8664, 0.1227, 0.8951, 0.1126, 0.8884, 0.1346, 0.8664, 0.1346, 0.8975, 0.1227, 0.8951, 0.1346, 0.8664, 0.1466, 0.8951, 0.1346, 0.8975, 0.1346, 0.8664, 0.1566, 0.8884, 0.1466, 0.8951, 0.1346, 0.8664, 0.1634, 0.8783, 0.1566, 0.8884, 0.1346, 0.8664, 0.1658, 0.8664, 0.1634, 0.8783, 0.1346, 0.8664, 0.1634, 0.8545, 0.1658, 0.8664, 0.1346, 0.8664, 0.1877, 0.836, 0.1909, 0.8382, 0.1838, 0.8454, 0.1909, 0.8382, 0.1931, 0.8415, 0.1838, 0.8454, 0.1931, 0.8415, 0.1939, 0.8454, 0.1838, 0.8454, 0.1939, 0.8454, 0.1931, 0.8492, 0.1838, 0.8454, 0.1931, 0.8492, 0.1909, 0.8525, 0.1838, 0.8454, 0.1909, 0.8525, 0.1877, 0.8547, 0.1838, 0.8454, 0.1877, 0.8547, 0.1838, 0.8555, 0.1838, 0.8454, 0.1838, 0.8555, 0.1799, 0.8547, 0.1838, 0.8454, 0.1799, 0.8547, 0.1767, 0.8525, 0.1838, 0.8454, 0.1767, 0.8525, 0.1745, 0.8492, 0.1838, 0.8454, 0.1745, 0.8492, 0.1737, 0.8454, 0.1838, 0.8454, 0.1737, 0.8454, 0.1745, 0.8415, 0.1838, 0.8454, 0.1745, 0.8415, 0.1767, 0.8382, 0.1838, 0.8454, 0.1767, 0.8382, 0.1799, 0.836, 0.1838, 0.8454, 0.1799, 0.836, 0.1838, 0.8353, 0.1838, 0.8454, 0.1838, 0.8353, 0.1877, 0.836, 0.1838, 0.8454])
me_tree_2.materials.append(mat_leaf)
me_tree_2.materials.append(mat_tree)
me_tree_2.update()
me_tree_2.normals_split_custom_set([tuple(v) for v in zip(*[iter([0.1113, 0.2099, 0.9714, 0.1113, 0.2099, 0.9714, 0.1113, 0.2099, 0.9714, -0.5842, -0.1261, 0.8018, -0.5842, -0.1261, 0.8018, -0.5842, -0.1261, 0.8018, -0.7376, 0.02042, 0.6749, -0.7376, 0.02042, 0.6749, -0.7376, 0.02042, 0.6749, -0.6276, 0.2973, 0.7195, -0.6276, 0.2973, 0.7195, -0.6276, 0.2973, 0.7195, 0.09723, 0.1008, 0.9901, 0.09723, 0.1008, 0.9901, 0.09723, 0.1008, 0.9901, 0.8008, -0.1857, 0.5694, 0.8008, -0.1857, 0.5694, 0.8008, -0.1857, 0.5694, -0.5446, -0.7433, 0.3885, -0.5446, -0.7433, 0.3885, -0.5446, -0.7433, 0.3885, -0.986, -0.06357, 0.1542, -0.986, -0.06357, 0.1542, -0.986, -0.06357, 0.1542, -0.3092, 0.7911, -0.5278, -0.3092, 0.7911, -0.5278, -0.3092, 0.7911, -0.5278, 0.8169, 0.5288, 0.2302, 0.8169, 0.5288, 0.2302, 0.8169, 0.5288, 0.2302, 0.9676, 0.01137, 0.2521, 0.9676, 0.01137, 0.2521, 0.9676, 0.01137, 0.2521, 0.3291, -0.942, 0.06546, 0.3291, -0.942, 0.06546, 0.3291, -0.942, 0.06546, -0.6657, -0.7447, 0.04747, -0.6657, -0.7447, 0.04747, -0.6657, -0.7447, 0.04747, -0.6119, 0.3501, -0.7093, -0.6119, 0.3501, -0.7093, -0.6119, 0.3501, -0.7093, 0.4185, 0.7741, -0.4751, 0.4185, 0.7741, -0.4751, 0.4185, 0.7741, -0.4751, 0.8665, -0.2811, -0.4124, 0.8665, -0.2811, -0.4124, 0.8665, -0.2811, -0.4124, 0.3431, -0.9002, -0.2681, 0.3431, -0.9002, -0.2681, 0.3431, -0.9002, -0.2681, -0.2418, -0.7444, -0.6224, -0.2418, -0.7444, -0.6224, -0.2418, -0.7444, -0.6224, -0.2491, -0.1571, -0.9557, -0.2491, -0.1571, -0.9557, -0.2491, -0.1571, -0.9557, 0.5069, 0.137, -0.851, 0.5069, 0.137, -0.851, 0.5069, 0.137, -0.851, 0.0, 0.0, 1.0, 0.0, 0.0, 1.0, 0.0, 0.0, 1.0, 0.0, 0.0, 1.0, 0.0, 0.0, 1.0, 0.0, 0.0, 1.0, 0.0, 0.0, 1.0, 0.0, 0.0, 1.0, 0.0, 0.0, 1.0, 0.0, 0.0, 1.0, 0.0, 0.0, 1.0, 0.0, 0.0, 1.0, 2.055e-06, 0.0, 1.0, 2.055e-06, 0.0, 1.0, 2.055e-06, 0.0, 1.0, 0.0, 0.0, 1.0, 0.0, 0.0, 1.0, 0.0, 0.0, 1.0, 0.0, 0.0, 1.0, 0.0, 0.0, 1.0, 0.0, 0.0, 1.0, 0.0, 0.0, 1.0, 0.0, 0.0, 1.0, 0.0, 0.0, 1.0, 0.0, 0.0, 1.0, 0.0, 0.0, 1.0, 0.0, 0.0, 1.0, 0.0, 0.0, 1.0, 0.0, 0.0, 1.0, 0.0, 0.0, 1.0, 0.0, 0.0, 1.0, 0.0, 0.0, 1.0, 0.0, 0.0, 1.0, 8.22e-06, 0.0, 1.0, 8.22e-06, 0.0, 1.0, 8.22e-06, 0.0, 1.0, -2.055e-06, 0.0, 1.0, -2.055e-06, 0.0, 1.0, -2.055e-06, 0.0, 1.0, 0.0, 0.0, 1.0, 0.0, 0.0, 1.0, 0.0, 0.0, 1.0, 0.0, 0.0, 1.0, 0.0, 0.0, 1.0, 0.0, 0.0, 1.0, 0.0, 0.0, 1.0, 0.0, 0.0, 1.0, 0.0, 0.0, 1.0, -0.3783, -0.8354, -0.3986, -0.3783, -0.8354, -0.3986, -0.3783, -0.8354, -0.3986, -0.3783, -0.8354, -0.3986, -0.3783, -0.8354, -0.3986, -0.3783, -0.8354, -0.3986, -0.007922, -0.8364, -0.5481, -0.007922, -0.8364, -0.5481, -0.007922, -0.8364, -0.5481, -0.00793, -0.8364, -0.5481, -0.00793, -0.8364, -0.5481, -0.00793, -0.8364, -0.5481, 0.3162, -0.7343, -0.6007, 0.3162, -0.7343, -0.6007, 0.3162, -0.7343, -0.6007, 0.3162, -0.7343, -0.6007, 0.3162, -0.7343, -0.6007, 0.3162, -0.7343, -0.6007, 0.5899, -0.5631, -0.5787, 0.5899, -0.5631, -0.5787, 0.5899, -0.5631, -0.5787, 0.5899, -0.5631, -0.5787, 0.5899, -0.5631, -0.5787, 0.5899, -0.5631, -0.5787, 0.8134, -0.3239, -0.4832, 0.8134, -0.3239, -0.4832, 0.8134, -0.3239, -0.4832, 0.8134, -0.3239, -0.4832, 0.8134, -0.3239, -0.4832, 0.8134, -0.3239, -0.4832, 0.955, -0.007954, -0.2966, 0.955, -0.007954, -0.2966, 0.955, -0.007954, -0.2966, 0.955, -0.007962, -0.2966, 0.955, -0.007962, -0.2966, 0.955, -0.007962, -0.2966, 0.9351, 0.3541, -0.01492, 0.9351, 0.3541, -0.01492, 0.9351, 0.3541, -0.01492, 0.9351, 0.3541, -0.01491, 0.9351, 0.3541, -0.01491, 0.9351, 0.3541, -0.01491, 0.7036, 0.6481, 0.2915, 0.7036, 0.6481, 0.2915, 0.7036, 0.6481, 0.2915, 0.7036, 0.6481, 0.2915, 0.7036, 0.6481, 0.2915, 0.7036, 0.6481, 0.2915, 0.353, 0.7794, 0.5176, 0.353, 0.7794, 0.5176, 0.353, 0.7794, 0.5176, 0.353, 0.7794, 0.5176, 0.353, 0.7794, 0.5176, 0.353, 0.7794, 0.5176, 0.007297, 0.7705, 0.6374, 0.007297, 0.7705, 0.6374, 0.007297, 0.7705, 0.6374, 0.007298, 0.7705, 0.6374, 0.007298, 0.7705, 0.6374, 0.007298, 0.7705, 0.6374, -0.2908, 0.6753, 0.6777, -0.2908, 0.6753, 0.6777, -0.2908, 0.6753, 0.6777, -0.2909, 0.6753, 0.6777, -0.2909, 0.6753, 0.6777, -0.2909, 0.6753, 0.6777, -0.5441, 0.5193, 0.659, -0.5441, 0.5193, 0.659, -0.5441, 0.5193, 0.659, -0.5441, 0.5194, 0.659, -0.5441, 0.5194, 0.659, -0.5441, 0.5194, 0.659, -0.7558, 0.301, 0.5815, -0.7558, 0.301, 0.5815, -0.7558, 0.301, 0.5815, -0.7558, 0.301, 0.5815, -0.7558, 0.301, 0.5815, -0.7558, 0.301, 0.5815, -0.9043, 0.007532, 0.4267, -0.9043, 0.007532, 0.4267, -0.9043, 0.007532, 0.4267, -0.9043, 0.007529, 0.4267, -0.9043, 0.007529, 0.4267, -0.9043, 0.007529, 0.4267, -0.9208, -0.3487, 0.1748, -0.9208, -0.3487, 0.1748, -0.9208, -0.3487, 0.1748, -0.9208, -0.3487, 0.1748, -0.9208, -0.3487, 0.1748, -0.9208, -0.3487, 0.1748, -0.7285, -0.6711, -0.1371, -0.7285, -0.6711, -0.1371, -0.7285, -0.6711, -0.1371, -0.7285, -0.6711, -0.1371, -0.7285, -0.6711, -0.1371, -0.7285, -0.6711, -0.1371, 0.1113, 0.2099, 0.9714, 0.1113, 0.2099, 0.9714, 0.1113, 0.2099, 0.9714, -0.5842, -0.1261, 0.8018, -0.5842, -0.1261, 0.8018, -0.5842, -0.1261, 0.8018, -0.7376, 0.02042, 0.6749, -0.7376, 0.02042, 0.6749, -0.7376, 0.02042, 0.6749, -0.6276, 0.2973, 0.7195, -0.6276, 0.2973, 0.7195, -0.6276, 0.2973, 0.7195, 0.09723, 0.1008, 0.9901, 0.09723, 0.1008, 0.9901, 0.09723, 0.1008, 0.9901, 0.8008, -0.1857, 0.5694, 0.8008, -0.1857, 0.5694, 0.8008, -0.1857, 0.5694, -0.5446, -0.7433, 0.3885, -0.5446, -0.7433, 0.3885, -0.5446, -0.7433, 0.3885, -0.986, -0.06357, 0.1542, -0.986, -0.06357, 0.1542, -0.986, -0.06357, 0.1542, -0.3092, 0.7911, -0.5278, -0.3092, 0.7911, -0.5278, -0.3092, 0.7911, -0.5278, 0.8169, 0.5288, 0.2302, 0.8169, 0.5288, 0.2302, 0.8169, 0.5288, 0.2302, 0.9676, 0.01137, 0.2521, 0.9676, 0.01137, 0.2521, 0.9676, 0.01137, 0.2521, 0.3291, -0.942, 0.06546, 0.3291, -0.942, 0.06546, 0.3291, -0.942, 0.06546, -0.6657, -0.7447, 0.04747, -0.6657, -0.7447, 0.04747, -0.6657, -0.7447, 0.04747, -0.6119, 0.3501, -0.7093, -0.6119, 0.3501, -0.7093, -0.6119, 0.3501, -0.7093, 0.4185, 0.7741, -0.4751, 0.4185, 0.7741, -0.4751, 0.4185, 0.7741, -0.4751, 0.8665, -0.2811, -0.4124, 0.8665, -0.2811, -0.4124, 0.8665, -0.2811, -0.4124, 0.3431, -0.9002, -0.2681, 0.3431, -0.9002, -0.2681, 0.3431, -0.9002, -0.2681, -0.2418, -0.7444, -0.6224, -0.2418, -0.7444, -0.6224, -0.2418, -0.7444, -0.6224, -0.2491, -0.1571, -0.9557, -0.2491, -0.1571, -0.9557, -0.2491, -0.1571, -0.9557, 0.5069, 0.137, -0.851, 0.5069, 0.137, -0.851, 0.5069, 0.137, -0.851, 0.0, 0.0, 1.0, 0.0, 0.0, 1.0, 0.0, 0.0, 1.0, 0.0, 0.0, 1.0, 0.0, 0.0, 1.0, 0.0, 0.0, 1.0, 0.0, 0.0, 1.0, 0.0, 0.0, 1.0, 0.0, 0.0, 1.0, 0.0, 0.0, 1.0, 0.0, 0.0, 1.0, 0.0, 0.0, 1.0, 0.0, 0.0, 1.0, 0.0, 0.0, 1.0, 0.0, 0.0, 1.0, 0.0, 0.0, 1.0, 0.0, 0.0, 1.0, 0.0, 0.0, 1.0, 0.0, 0.0, 1.0, 0.0, 0.0, 1.0, 0.0, 0.0, 1.0, 8.22e-06, 0.0, 1.0, 8.22e-06, 0.0, 1.0, 8.22e-06, 0.0, 1.0, -4.11e-06, 0.0, 1.0, -4.11e-06, 0.0, 1.0, -4.11e-06, 0.0, 1.0, 0.0, 0.0, 1.0, 0.0, 0.0, 1.0, 0.0, 0.0, 1.0, 0.0, 0.0, 1.0, 0.0, 0.0, 1.0, 0.0, 0.0, 1.0, 0.0, 0.0, 1.0, 0.0, 0.0, 1.0, 0.0, 0.0, 1.0, 0.0, 0.0, 1.0, 0.0, 0.0, 1.0, 0.0, 0.0, 1.0, 0.0, 0.0, 1.0, 0.0, 0.0, 1.0, 0.0, 0.0, 1.0, 0.0, 0.0, 1.0, 0.0, 0.0, 1.0, 0.0, 0.0, 1.0, 0.0, 0.0, 1.0, 0.0, 0.0, 1.0, 0.0, 0.0, 1.0, 0.8506, -0.359, -0.3842, 0.8506, -0.359, -0.3842, 0.8506, -0.359, -0.3842, 0.8506, -0.359, -0.3842, 0.8506, -0.359, -0.3842, 0.8506, -0.359, -0.3842, 0.8516, -0.02417, -0.5236, 0.8516, -0.02417, -0.5236, 0.8516, -0.02417, -0.5236, 0.8516, -0.02417, -0.5236, 0.8516, -0.02417, -0.5236, 0.8516, -0.02417, -0.5236, 0.7658, 0.2723, -0.5826, 0.7658, 0.2723, -0.5826, 0.7658, 0.2723, -0.5826, 0.7658, 0.2723, -0.5826, 0.7658, 0.2723, -0.5826, 0.7658, 0.2723, -0.5826, 0.6119, 0.5401, -0.5778, 0.6119, 0.5401, -0.5778, 0.6119, 0.5401, -0.5778, 0.6119, 0.5401, -0.5778, 0.6119, 0.5401, -0.5778, 0.6119, 0.5401, -0.5778, 0.3749, 0.781, -0.4995, 0.3749, 0.781, -0.4995, 0.3749, 0.781, -0.4995, 0.3749, 0.781, -0.4994, 0.3749, 0.781, -0.4994, 0.3749, 0.781, -0.4994, 0.03062, 0.9488, -0.3144, 0.03062, 0.9488, -0.3144, 0.03062, 0.9488, -0.3144, 0.03063, 0.9488, -0.3144, 0.03063, 0.9488, -0.3144, 0.03063, 0.9488, -0.3144, -0.3748, 0.927, -0.01564, -0.3748, 0.927, -0.01564, -0.3748, 0.927, -0.01564, -0.3748, 0.927, -0.01564, -0.3748, 0.927, -0.01564, -0.3748, 0.927, -0.01564, -0.6775, 0.675, 0.2921, -0.6775, 0.675, 0.2921, -0.6775, 0.675, 0.2921, -0.6775, 0.675, 0.2921, -0.6775, 0.675, 0.2921, -0.6775, 0.675, 0.2921, -0.7973, 0.3365, 0.5011, -0.7973, 0.3365, 0.5011, -0.7973, 0.3365, 0.5011, -0.7973, 0.3365, 0.5011, -0.7973, 0.3365, 0.5011, -0.7973, 0.3365, 0.5011, -0.7898, 0.02241, 0.613, -0.7898, 0.02241, 0.613, -0.7898, 0.02241, 0.613, -0.7898, 0.02241, 0.613, -0.7898, 0.02241, 0.613, -0.7898, 0.02241, 0.613, -0.7076, -0.2516, 0.6603, -0.7076, -0.2516, 0.6603, -0.7076, -0.2516, 0.6603, -0.7076, -0.2516, 0.6603, -0.7076, -0.2516, 0.6603, -0.7076, -0.2516, 0.6603, -0.5645, -0.4983, 0.658, -0.5645, -0.4983, 0.658, -0.5645, -0.4983, 0.658, -0.5645, -0.4983, 0.6581, -0.5645, -0.4983, 0.6581, -0.5645, -0.4983, 0.6581, -0.3468, -0.7224, 0.5982, -0.3468, -0.7224, 0.5982, -0.3468, -0.7224, 0.5982, -0.3468, -0.7224, 0.5982, -0.3468, -0.7224, 0.5982, -0.3468, -0.7224, 0.5982, -0.02881, -0.8928, 0.4495, -0.02881, -0.8928, 0.4495, -0.02881, -0.8928, 0.4495, -0.0288, -0.8928, 0.4495, -0.0288, -0.8928, 0.4495, -0.0288, -0.8928, 0.4495, 0.3686, -0.9114, 0.183, 0.3686, -0.9114, 0.183, 0.3686, -0.9114, 0.183, 0.3686, -0.9114, 0.183, 0.3686, -0.9114, 0.183, 0.3686, -0.9114, 0.183, 0.7017, -0.6991, -0.1374, 0.7017, -0.6991, -0.1374, 0.7017, -0.6991, -0.1374, 0.7017, -0.6991, -0.1374, 0.7017, -0.6991, -0.1374, 0.7017, -0.6991, -0.1374, -0.9077, -0.01739, 0.4193, -0.9077, -0.01739, 0.4193, -0.9077, -0.01739, 0.4193, -0.694, -0.6633, 0.2799, -0.694, -0.6633, 0.2799, -0.694, -0.6633, 0.2799, -0.7199, -0.693, 0.03735, -0.7199, -0.693, 0.03735, -0.7199, -0.693, 0.03735, -0.886, -0.4594, -0.06306, -0.886, -0.4594, -0.06306, -0.886, -0.4594, -0.06306, -0.8637, -0.07083, 0.499, -0.8637, -0.07083, 0.499, -0.8637, -0.07083, 0.499, -0.249, 0.4527, 0.8562, -0.249, 0.4527, 0.8562, -0.249, 0.4527, 0.8562, 0.212, -0.8433, 0.4939, 0.212, -0.8433, 0.4939, 0.212, -0.8433, 0.4939, -0.2455, -0.9022, -0.3547, -0.2455, -0.9022, -0.3547, -0.2455, -0.9022, -0.3547, -0.2329, 0.1793, -0.9558, -0.2329, 0.1793, -0.9558, -0.2329, 0.1793, -0.9558, -0.5472, 0.821, 0.1625, -0.5472, 0.821, 0.1625, -0.5472, 0.821, 0.1625, -0.1063, 0.7659, 0.6341, -0.1063, 0.7659, 0.6341, -0.1063, 0.7659, 0.6341, 0.686, -0.1207, 0.7175, 0.686, -0.1207, 0.7175, 0.686, -0.1207, 0.7175, 0.4973, -0.8396, 0.2187, 0.4973, -0.8396, 0.2187, 0.4973, -0.8396, 0.2187, 0.2581, -0.1987, -0.9455, 0.2581, -0.1987, -0.9455, 0.2581, -0.1987, -0.9455, -0.1746, 0.7625, -0.623, -0.1746, 0.7625, -0.623, -0.1746, 0.7625, -0.623, 0.7064, 0.6222, 0.3374, 0.7064, 0.6222, 0.3374, 0.7064, 0.6222, 0.3374, 0.8663, -0.03654, 0.4983, 0.8663, -0.03654, 0.4983, 0.8663, -0.03654, 0.4983, 0.9526, -0.3036, 0.01852, 0.9526, -0.3036, 0.01852, 0.9526, -0.3036, 0.01852, 0.8581, -0.06234, -0.5097, 0.8581, -0.06234, -0.5097, 0.8581, -0.06234, -0.5097, 0.7109, 0.6112, -0.3479, 0.7109, 0.6112, -0.3479, 0.7109, 0.6112, -0.3479, 0.8416, 0.5247, 0.1276, 0.8408, 0.5265, 0.1256, 0.8402, 0.5266, 0.1292, 0.8403, 0.5265, 0.1292, 0.8416, 0.5247, 0.1277, 0.8406, 0.5267, 0.1262, 0.5767, 0.8064, 0.1308, 0.5756, 0.8075, 0.1292, 0.575, 0.8072, 0.1331, 0.5752, 0.8071, 0.1331, 0.5767, 0.8064, 0.1309, 0.5755, 0.8076, 0.1287, 0.2057, 0.9695, 0.1332, 0.2057, 0.9695, 0.1332, 0.2055, 0.9693, 0.1349, 0.2057, 0.9693, 0.1349, 0.2057, 0.9695, 0.1332, 0.2057, 0.9697, 0.1315, -0.2057, 0.9695, 0.1332, -0.2055, 0.9693, 0.1349, -0.2057, 0.9695, 0.1332, -0.2057, 0.9695, 0.1332, -0.2057, 0.9693, 0.1349, -0.2057, 0.9697, 0.1315, -0.5767, 0.8064, 0.1308, -0.575, 0.8072, 0.1331, -0.5756, 0.8075, 0.1292, -0.5767, 0.8064, 0.1309, -0.5752, 0.8071, 0.1331, -0.5755, 0.8076, 0.1287, -0.8417, 0.5247, 0.1276, -0.8402, 0.5266, 0.1292, -0.8408, 0.5265, 0.1256, -0.8416, 0.5247, 0.1277, -0.8403, 0.5265, 0.1292, -0.8406, 0.5267, 0.1263, -0.9755, 0.1805, 0.1256, -0.9753, 0.1819, 0.1257, -0.9755, 0.1818, 0.1242, -0.9755, 0.1804, 0.1257, -0.9753, 0.1819, 0.1257, -0.9753, 0.1819, 0.1257, -0.9755, -0.1805, 0.1256, -0.9755, -0.1818, 0.1243, -0.9753, -0.1819, 0.1257, -0.9753, -0.1819, 0.1257, -0.9755, -0.1805, 0.1257, -0.9753, -0.1819, 0.1257, -0.8416, -0.5247, 0.1276, -0.8408, -0.5265, 0.1256, -0.8402, -0.5266, 0.1291, -0.8403, -0.5265, 0.1291, -0.8416, -0.5247, 0.1277, -0.8406, -0.5267, 0.1264, -0.5767, -0.8064, 0.1308, -0.5756, -0.8075, 0.1292, -0.575, -0.8072, 0.1331, -0.5752, -0.8071, 0.1331, -0.5767, -0.8064, 0.1309, -0.5755, -0.8076, 0.1287, -0.2057, -0.9695, 0.1332, -0.2057, -0.9695, 0.1332, -0.2055, -0.9693, 0.1349, -0.2057, -0.9693, 0.1349, -0.2057, -0.9695, 0.1332, -0.2057, -0.9697, 0.1315, 0.2057, -0.9695, 0.1332, 0.2055, -0.9693, 0.1349, 0.2057, -0.9695, 0.1332, 0.2057, -0.9695, 0.1332, 0.2057, -0.9693, 0.1349, 0.2057, -0.9697, 0.1315, 0.5767, -0.8064, 0.1308, 0.575, -0.8072, 0.1331, 0.5756, -0.8075, 0.1292, 0.5767, -0.8064, 0.1309, 0.5752, -0.8071, 0.1331, 0.5755, -0.8076, 0.1287, 0.8416, -0.5247, 0.1276, 0.8402, -0.5266, 0.1292, 0.8408, -0.5265, 0.1256, 0.8416, -0.5247, 0.1277, 0.8403, -0.5265, 0.1292, 0.8406, -0.5267, 0.1264, 0.9755, -0.1805, 0.1256, 0.9753, -0.1819, 0.1257, 0.9755, -0.1818, 0.1243, 0.9755, -0.1805, 0.1257, 0.9753, -0.1819, 0.1257, 0.9753, -0.1819, 0.1257, 0.9755, 0.1805, 0.1256, 0.9755, 0.1818, 0.1242, 0.9753, 0.1819, 0.1257, 0.9753, 0.1819, 0.1257, 0.9755, 0.1804, 0.1257, 0.9753, 0.1819, 0.1257, 3.66e-08, 0.0, -1.0, 3.66e-08, 0.0, -1.0, 3.66e-08, 0.0, -1.0, 0.0, 0.0, -1.0, 0.0, 0.0, -1.0, 0.0, 0.0, -1.0, -7.319e-08, 0.0, -1.0, -7.319e-08, 0.0, -1.0, -7.319e-08, 0.0, -1.0, 0.0, 0.0, -1.0, 0.0, 0.0, -1.0, 0.0, 0.0, -1.0, 0.0, 0.0, -1.0, 0.0, 0.0, -1.0, 0.0, 0.0, -1.0, 0.0, 0.0, -1.0, 0.0, 0.0, -1.0, 0.0, 0.0, -1.0, 0.0, 0.0, -1.0, 0.0, 0.0, -1.0, 0.0, 0.0, -1.0, 3.06e-08, 0.0, -1.0, 3.06e-08, 0.0, -1.0, 3.06e-08, 0.0, -1.0, -3.66e-08, 0.0, -1.0, -3.66e-08, 0.0, -1.0, -3.66e-08, 0.0, -1.0, 0.0, 0.0, -1.0, 0.0, 0.0, -1.0, 0.0, 0.0, -1.0, 7.319e-08, 0.0, -1.0, 7.319e-08, 0.0, -1.0, 7.319e-08, 0.0, -1.0, -1.464e-07, 0.0, -1.0, -1.464e-07, 0.0, -1.0, -1.464e-07, 0.0, -1.0, 0.0, 0.0, -1.0, 0.0, 0.0, -1.0, 0.0, 0.0, -1.0, 0.0, 0.0, -1.0, 0.0, 0.0, -1.0, 0.0, 0.0, -1.0, 0.0, 0.0, -1.0, 0.0, 0.0, -1.0, 0.0, 0.0, -1.0, 0.0, 0.0, -1.0, 0.0, 0.0, -1.0, 0.0, 0.0, -1.0, 5.588e-06, 0.0, 1.0, 5.588e-06, 0.0, 1.0, 5.588e-06, 0.0, 1.0, 0.0, 0.0, 1.0, 0.0, 0.0, 1.0, 0.0, 0.0, 1.0, -5.588e-06, 0.0, 1.0, -5.588e-06, 0.0, 1.0, -5.588e-06, 0.0, 1.0, 5.588e-06, 0.0, 1.0, 5.588e-06, 0.0, 1.0, 5.588e-06, 0.0, 1.0, 0.0, 0.0, 1.0, 0.0, 0.0, 1.0, 0.0, 0.0, 1.0, -2.794e-06, 0.0, 1.0, -2.794e-06, 0.0, 1.0, -2.794e-06, 0.0, 1.0, 0.0, 0.0, 1.0, 0.0, 0.0, 1.0, 0.0, 0.0, 1.0, 0.0, 0.0, 1.0, 0.0, 0.0, 1.0, 0.0, 0.0, 1.0, 0.0, 0.0, 1.0, 0.0, 0.0, 1.0, 0.0, 0.0, 1.0, 0.0, 0.0, 1.0, 0.0, 0.0, 1.0, 0.0, 0.0, 1.0, -5.588e-06, 0.0, 1.0, -5.588e-06, 0.0, 1.0, -5.588e-06, 0.0, 1.0, 5.588e-06, 0.0, 1.0, 5.588e-06, 0.0, 1.0, 5.588e-06, 0.0, 1.0, 0.0, 0.0, 1.0, 0.0, 0.0, 1.0, 0.0, 0.0, 1.0, 0.0, 0.0, 1.0, 0.0, 0.0, 1.0, 0.0, 0.0, 1.0, 0.0, 0.0, 1.0, 0.0, 0.0, 1.0, 0.0, 0.0, 1.0, 0.0, 0.0, 1.0, 0.0, 0.0, 1.0, 0.0, 0.0, 1.0, 0.8361, 0.5239, -0.1628, 0.8361, 0.5239, -0.1628, 0.8361, 0.5239, -0.1628, 0.8361, 0.5239, -0.1628, 0.8361, 0.5239, -0.1628, 0.8361, 0.5239, -0.1628, 0.5525, 0.7754, -0.3058, 0.5525, 0.7754, -0.3058, 0.5525, 0.7754, -0.3058, 0.5525, 0.7754, -0.3058, 0.5525, 0.7754, -0.3058, 0.5525, 0.7754, -0.3058, 0.1919, 0.9048, -0.3801, 0.1919, 0.9048, -0.3801, 0.1919, 0.9048, -0.3801, 0.1919, 0.9048, -0.3801, 0.1919, 0.9048, -0.3801, 0.1919, 0.9048, -0.3801, -0.1919, 0.9048, -0.3801, -0.1919, 0.9048, -0.3801, -0.1919, 0.9048, -0.3801, -0.1919, 0.9048, -0.3801, -0.1919, 0.9048, -0.3801, -0.1919, 0.9048, -0.3801, -0.5525, 0.7754, -0.3058, -0.5525, 0.7754, -0.3058, -0.5525, 0.7754, -0.3058, -0.5525, 0.7754, -0.3058, -0.5525, 0.7754, -0.3058, -0.5525, 0.7754, -0.3058, -0.8361, 0.5239, -0.1628, -0.8361, 0.5239, -0.1628, -0.8361, 0.5239, -0.1628, -0.8361, 0.5239, -0.1628, -0.8361, 0.5239, -0.1628, -0.8361, 0.5239, -0.1628, -0.9826, 0.1833, 0.02848, -0.9826, 0.1833, 0.02848, -0.9826, 0.1833, 0.02848, -0.9826, 0.1833, 0.02847, -0.9826, 0.1833, 0.02847, -0.9826, 0.1833, 0.02847, -0.957, -0.1785, 0.2287, -0.957, -0.1785, 0.2287, -0.957, -0.1785, 0.2287, -0.957, -0.1785, 0.2287, -0.957, -0.1785, 0.2287, -0.957, -0.1785, 0.2287, -0.7777, -0.4873, 0.3972, -0.7777, -0.4873, 0.3972, -0.7777, -0.4873, 0.3972, -0.7777, -0.4873, 0.3972, -0.7777, -0.4873, 0.3972, -0.7777, -0.4873, 0.3972, -0.4986, -0.6997, 0.5118, -0.4986, -0.6997, 0.5118, -0.4986, -0.6997, 0.5118, -0.4985, -0.6997, 0.5118, -0.4985, -0.6997, 0.5118, -0.4985, -0.6997, 0.5118, -0.1708, -0.805, 0.5682, -0.1708, -0.805, 0.5682, -0.1708, -0.805, 0.5682, -0.1708, -0.805, 0.5682, -0.1708, -0.805, 0.5682, -0.1708, -0.805, 0.5682, 0.1708, -0.805, 0.5682, 0.1708, -0.805, 0.5682, 0.1708, -0.805, 0.5682, 0.1708, -0.805, 0.5682, 0.1708, -0.805, 0.5682, 0.1708, -0.805, 0.5682, 0.4986, -0.6997, 0.5118, 0.4986, -0.6997, 0.5118, 0.4986, -0.6997, 0.5118, 0.4985, -0.6997, 0.5118, 0.4985, -0.6997, 0.5118, 0.4985, -0.6997, 0.5118, 0.7777, -0.4873, 0.3972, 0.7777, -0.4873, 0.3972, 0.7777, -0.4873, 0.3972, 0.7777, -0.4873, 0.3972, 0.7777, -0.4873, 0.3972, 0.7777, -0.4873, 0.3972, 0.957, -0.1785, 0.2287, 0.957, -0.1785, 0.2287, 0.957, -0.1785, 0.2287, 0.957, -0.1785, 0.2287, 0.957, -0.1785, 0.2287, 0.957, -0.1785, 0.2287, 0.9826, 0.1833, 0.02848, 0.9826, 0.1833, 0.02848, 0.9826, 0.1833, 0.02848, 0.9826, 0.1833, 0.02847, 0.9826, 0.1833, 0.02847, 0.9826, 0.1833, 0.02847, 0.2893, 0.7941, 0.5346, 0.2893, 0.7941, 0.5346, 0.2893, 0.7941, 0.5346, -0.5329, 0.7861, 0.3131, -0.5329, 0.7861, 0.3131, -0.5329, 0.7861, 0.3131, -0.5635, 0.825, 0.04218, -0.5635, 0.825, 0.04218, -0.5635, 0.825, 0.04218, -0.2773, 0.9575, -0.07924, -0.2773, 0.9575, -0.07924, -0.2773, 0.9575, -0.07924, 0.2007, 0.7591, 0.6193, 0.2007, 0.7591, 0.6193, 0.2007, 0.7591, 0.6193, 0.5187, 0.01159, 0.8549, 0.5187, 0.01159, 0.8549, 0.5187, 0.01159, 0.8549, -0.8675, 0.1442, 0.4761, -0.8675, 0.1442, 0.4761, -0.8675, 0.1442, 0.4761, -0.8134, 0.4681, -0.3453, -0.8134, 0.4681, -0.3453, -0.8134, 0.4681, -0.3453, 0.2442, 0.09673, -0.9649, 0.2442, 0.09673, -0.9649, 0.2442, 0.09673, -0.9649, 0.9824, 0.08724, 0.1649, 0.9824, 0.08724, 0.1649, 0.9824, 0.08724, 0.1649, 0.7676, -0.188, 0.6128, 0.7676, -0.188, 0.6128, 0.7676, -0.188, 0.6128, -0.344, -0.4778, 0.8083, -0.344, -0.4778, 0.8083, -0.344, -0.4778, 0.8083, -0.9746, -0.04562, 0.219, -0.9746, -0.04562, 0.219, -0.9746, -0.04562, 0.219, -0.2712, -0.1074, -0.9565, -0.2712, -0.1074, -0.9565, -0.2712, -0.1074, -0.9565, 0.7843, -0.1423, -0.6038, 0.7843, -0.1423, -0.6038, 0.7843, -0.1423, -0.6038, 0.4872, -0.786, 0.3806, 0.4872, -0.786, 0.3806, 0.4872, -0.786, 0.3806, -0.3338, -0.7129, 0.6167, -0.3338, -0.7129, 0.6167, -0.3338, -0.7129, 0.6167, -0.7186, -0.695, 0.02377, -0.7186, -0.695, 0.02377, -0.7186, -0.695, 0.02377, -0.3608, -0.6905, -0.6269, -0.3608, -0.6905, -0.6269, -0.3608, -0.6905, -0.6269, 0.4747, -0.7873, -0.3936, 0.4747, -0.7873, -0.3936, 0.4747, -0.7873, -0.3936, 0.7564, 0.475, 0.4496, 0.7611, 0.4697, 0.4473, 0.7601, 0.4747, 0.4437, 0.76, 0.475, 0.4436, 0.7544, 0.4771, 0.4509, 0.7605, 0.4695, 0.4486, 0.5409, 0.7638, 0.3522, 0.5488, 0.7599, 0.3483, 0.5488, 0.7623, 0.3431, 0.5483, 0.763, 0.3424, 0.5393, 0.766, 0.3499, 0.5478, 0.7597, 0.3503, 0.2004, 0.961, 0.1903, 0.2055, 0.9609, 0.1858, 0.2097, 0.9605, 0.183, 0.2089, 0.9609, 0.1816, 0.2023, 0.9615, 0.1858, 0.2051, 0.9608, 0.1865, -0.2085, 0.9779, -0.01374, -0.2105, 0.9775, -0.01311, -0.2058, 0.9785, -0.01552, -0.206, 0.9784, -0.01603, -0.209, 0.9778, -0.0118, -0.2055, 0.9785, -0.01823, -0.5712, 0.7966, -0.1981, -0.5724, 0.7972, -0.192, -0.5676, 0.7988, -0.1993, -0.5719, 0.7964, -0.1968, -0.5711, 0.7983, -0.191, -0.5666, 0.7992, -0.2004, -0.8059, 0.4993, -0.318, -0.8054, 0.5033, -0.313, -0.802, 0.5039, -0.3207, -0.8065, 0.4993, -0.3167, -0.8055, 0.5031, -0.3131, -0.8027, 0.504, -0.3189, -0.9128, 0.167, -0.3726, -0.9124, 0.1702, -0.3721, -0.9112, 0.1701, -0.3752, -0.913, 0.167, -0.3723, -0.9124, 0.1702, -0.3721, -0.9124, 0.1702, -0.3721, -0.9128, -0.167, -0.3726, -0.9112, -0.1701, -0.3752, -0.9124, -0.1702, -0.3721, -0.9124, -0.1702, -0.3721, -0.913, -0.167, -0.3723, -0.9124, -0.1702, -0.3721, -0.8059, -0.4993, -0.318, -0.802, -0.5039, -0.3207, -0.8054, -0.5033, -0.3131, -0.8055, -0.5031, -0.3132, -0.8065, -0.4992, -0.3167, -0.8027, -0.504, -0.3189, -0.5712, -0.7966, -0.1981, -0.5676, -0.7988, -0.1992, -0.5724, -0.7972, -0.192, -0.5711, -0.7984, -0.191, -0.5718, -0.7964, -0.1968, -0.5666, -0.7992, -0.2004, -0.2085, -0.9779, -0.01374, -0.2058, -0.9785, -0.01554, -0.2105, -0.9775, -0.01311, -0.209, -0.9779, -0.01178, -0.206, -0.9784, -0.01606, -0.2055, -0.9785, -0.01819, 0.2004, -0.961, 0.1903, 0.2097, -0.9605, 0.183, 0.2055, -0.9609, 0.1858, 0.2023, -0.9615, 0.1858, 0.2089, -0.9609, 0.1816, 0.2052, -0.9608, 0.1865, 0.5409, -0.7638, 0.3523, 0.5488, -0.7623, 0.3431, 0.5488, -0.7599, 0.3483, 0.5393, -0.766, 0.35, 0.5483, -0.763, 0.3424, 0.5478, -0.7597, 0.3503, 0.7564, -0.475, 0.4496, 0.7601, -0.4748, 0.4437, 0.7611, -0.4697, 0.4473, 0.7544, -0.477, 0.451, 0.76, -0.475, 0.4437, 0.7604, -0.4696, 0.4486, 0.8561, -0.1597, 0.4915, 0.8561, -0.1597, 0.4915, 0.8567, -0.1563, 0.4916, 0.8544, -0.1595, 0.4945, 0.8561, -0.1597, 0.4915, 0.8566, -0.1563, 0.4918, 0.8561, 0.1597, 0.4915, 0.8567, 0.1563, 0.4916, 0.8561, 0.1597, 0.4915, 0.8561, 0.1597, 0.4915, 0.8544, 0.1595, 0.4945, 0.8566, 0.1562, 0.4918, -6.644e-07, 2.701e-07, -1.0, -6.644e-07, 2.701e-07, -1.0, -6.644e-07, 2.701e-07, -1.0, 1.329e-06, -4.768e-07, -1.0, 1.329e-06, -4.768e-07, -1.0, 1.329e-06, -4.768e-07, -1.0, 0.0, 0.0, -1.0, 0.0, 0.0, -1.0, 0.0, 0.0, -1.0, -1.329e-06, 6.336e-13, -1.0, -1.329e-06, 6.336e-13, -1.0, -1.329e-06, 6.336e-13, -1.0, -1.329e-06, 4.042e-07, -1.0, -1.329e-06, 4.042e-07, -1.0, -1.329e-06, 4.042e-07, -1.0, 0.0, 2.701e-07, -1.0, 0.0, 2.701e-07, -1.0, 0.0, 2.701e-07, -1.0, -6.644e-07, 9.485e-08, -1.0, -6.644e-07, 9.485e-08, -1.0, -6.644e-07, 9.485e-08, -1.0, -8.099e-07, -9.485e-08, -1.0, -8.099e-07, -9.485e-08, -1.0, -8.099e-07, -9.485e-08, -1.0, 0.0, -2.701e-07, -1.0, 0.0, -2.701e-07, -1.0, 0.0, -2.701e-07, -1.0, -1.329e-06, -4.042e-07, -1.0, -1.329e-06, -4.042e-07, -1.0, -1.329e-06, -4.042e-07, -1.0, 0.0, -4.768e-07, -1.0, 0.0, -4.768e-07, -1.0, 0.0, -4.768e-07, -1.0, 0.0, -4.768e-07, -1.0, 0.0, -4.768e-07, -1.0, 0.0, -4.768e-07, -1.0, 1.329e-06, -4.042e-07, -1.0, 1.329e-06, -4.042e-07, -1.0, 1.329e-06, -4.042e-07, -1.0, 0.0, -2.701e-07, -1.0, 0.0, -2.701e-07, -1.0, 0.0, -2.701e-07, -1.0, 6.644e-07, -9.485e-08, -1.0, 6.644e-07, -9.485e-08, -1.0, 6.644e-07, -9.485e-08, -1.0, 6.644e-07, 9.485e-08, -1.0, 6.644e-07, 9.485e-08, -1.0, 6.644e-07, 9.485e-08, -1.0, 0.0, 0.0, 1.0, 0.0, 0.0, 1.0, 0.0, 0.0, 1.0, -1.26e-05, 0.0, 1.0, -1.26e-05, 0.0, 1.0, -1.26e-05, 0.0, 1.0, 0.0, 0.0, 1.0, 0.0, 0.0, 1.0, 0.0, 0.0, 1.0, 0.0, 0.0, 1.0, 0.0, 0.0, 1.0, 0.0, 0.0, 1.0, 1.26e-05, 0.0, 1.0, 1.26e-05, 0.0, 1.0, 1.26e-05, 0.0, 1.0, -6.3e-06, 0.0, 1.0, -6.3e-06, 0.0, 1.0, -6.3e-06, 0.0, 1.0, 0.0, 0.0, 1.0, 0.0, 0.0, 1.0, 0.0, 0.0, 1.0, 0.0, 0.0, 1.0, 0.0, 0.0, 1.0, 0.0, 0.0, 1.0, 0.0, 0.0, 1.0, 0.0, 0.0, 1.0, 0.0, 0.0, 1.0, 1.26e-05, 0.0, 1.0, 1.26e-05, 0.0, 1.0, 1.26e-05, 0.0, 1.0, 0.0, 0.0, 1.0, 0.0, 0.0, 1.0, 0.0, 0.0, 1.0, 0.0, 0.0, 1.0, 0.0, 0.0, 1.0, 0.0, 0.0, 1.0, -1.26e-05, 0.0, 1.0, -1.26e-05, 0.0, 1.0, -1.26e-05, 0.0, 1.0, 0.0, 0.0, 1.0, 0.0, 0.0, 1.0, 0.0, 0.0, 1.0, 0.0, 0.0, 1.0, 0.0, 0.0, 1.0, 0.0, 0.0, 1.0, 0.0, 0.0, 1.0, 0.0, 0.0, 1.0, 0.0, 0.0, 1.0])] * 3)])

# ---- objects
ob_tree_2 = bpy.data.objects.new('Tree 2', me_tree_2)

# ---- transforms, parenting, visibility, modifiers, constraints
ob_tree_2.location = (0.0, 0.0, 0.0)
ob_tree_2.color = (0.8, 0.8, 0.8, 1.0)

# ---- collection membership
scene.collection.objects.link(ob_tree_2)

# ---- scene / render settings (as saved in the file)
scene.frame_start = 1; scene.frame_end = 250; scene.frame_set(1)
scene.render.engine = 'CYCLES'
scene.cycles.sampling_pattern = 'TABULATED_SOBOL'
scene.cycles.bake_type = 'DIFFUSE'
scene.view_settings.view_transform = 'Filmic'
bpy.context.view_layer.update()

# ---- added for rendering (the .blend has no active camera and no usable light): camera, sun
cam_auto = bpy.data.cameras.new('AutoCamera')
cam_auto.lens = 50.0
cam_auto.sensor_width = 36.0
cam_auto.clip_end = 1000.0
ob_auto_camera = bpy.data.objects.new('AutoCamera', cam_auto)
scene.collection.objects.link(ob_auto_camera)
ob_auto_camera.location = (9.79489, -11.9947, 10.998)
ob_auto_camera.rotation_euler = (1.09748, -7.21219e-08, 0.694738)
scene.camera = ob_auto_camera
light_auto_sun = bpy.data.lights.new('AutoSun', 'SUN')
light_auto_sun.energy = 3.0
light_auto_sun.angle = 0.0523599
ob_auto_sun = bpy.data.objects.new('AutoSun', light_auto_sun)
scene.collection.objects.link(ob_auto_sun)
ob_auto_sun.rotation_euler = (0.872665, 0.174533, 0.523599)
bpy.context.view_layer.update()

